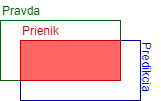

The diagram above was exported from draw.io. Its source (the exported page's mxGraphModel, read from the mxfile embedded in the PNG):
<mxGraphModel dx="824" dy="473" grid="1" gridSize="10" guides="1" tooltips="1" connect="1" arrows="1" fold="1" page="1" pageScale="1" pageWidth="1654" pageHeight="1169" math="0" shadow="0">
  <root>
    <mxCell id="0" />
    <mxCell id="1" parent="0" />
    <mxCell id="2" value="Pravda" style="text;html=1;align=left;verticalAlign=bottom;whiteSpace=wrap;rounded=0;fontColor=#006E00;" vertex="1" parent="1">
      <mxGeometry x="530" y="190" width="50" height="20" as="geometry" />
    </mxCell>
    <mxCell id="3" value="Predikcia" style="text;html=1;align=left;verticalAlign=top;whiteSpace=wrap;rounded=0;fontColor=#0000ff;horizontal=0;rotation=-180;" vertex="1" parent="1">
      <mxGeometry x="670" y="230" width="20" height="60" as="geometry" />
    </mxCell>
    <mxCell id="4" value="" style="rounded=0;whiteSpace=wrap;html=1;strokeColor=#006600;fillColor=none;" vertex="1" parent="1">
      <mxGeometry x="530" y="210" width="120" height="60" as="geometry" />
    </mxCell>
    <mxCell id="5" value="" style="rounded=0;whiteSpace=wrap;html=1;strokeColor=#000099;fillColor=none;" vertex="1" parent="1">
      <mxGeometry x="550" y="230" width="120" height="60" as="geometry" />
    </mxCell>
    <mxCell id="6" value="" style="rounded=0;whiteSpace=wrap;html=1;fontColor=#EA6B66;strokeColor=#CC0000;fillColor=#FF6666;" vertex="1" parent="1">
      <mxGeometry x="550" y="230" width="100" height="40" as="geometry" />
    </mxCell>
    <mxCell id="7" value="Prienik" style="text;html=1;align=left;verticalAlign=bottom;whiteSpace=wrap;rounded=0;fontColor=#cc0000;" vertex="1" parent="1">
      <mxGeometry x="550" y="210" width="50" height="20" as="geometry" />
    </mxCell>
  </root>
</mxGraphModel>